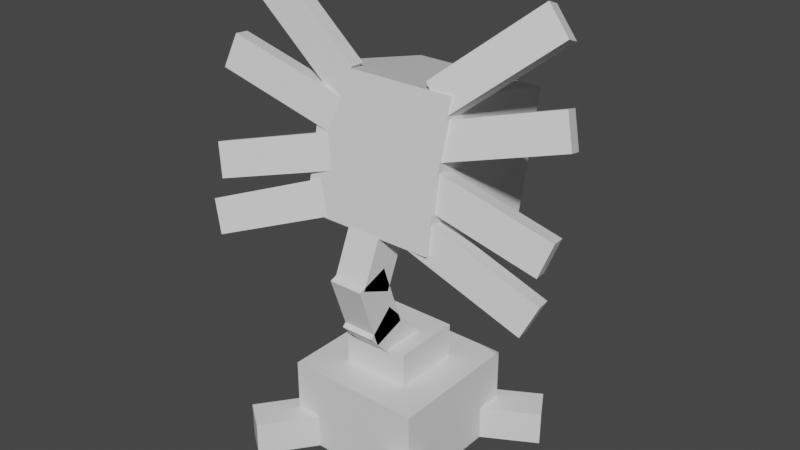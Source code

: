 # Source: cradily.blend  (saved by Blender 2.81.16; exported with 4.5.12 LTS)
import bpy
from mathutils import Matrix  # noqa: F401  (used for matrix-valued properties, if any)

bpy.ops.wm.read_factory_settings(use_empty=True)
scene = bpy.context.scene
scene.name = 'Scene'

# ---- collections
col_collection = bpy.data.collections.new('Collection'); scene.collection.children.link(col_collection)

# ---- materials (node trees are filled in below, after node groups)
mat_default_obj = bpy.data.materials.new('Default OBJ')
mat_default_obj.use_transparent_shadow = False

# ---- material node trees
mat_default_obj.use_nodes = True; mat_default_obj.node_tree.nodes.clear()
_N = mat_default_obj.node_tree.nodes; _L = mat_default_obj.node_tree.links
n0 = _N.new('ShaderNodeOutputMaterial'); n0.name = 'Material Output'; n0.location = (300, 300)
n1 = _N.new('ShaderNodeBsdfPrincipled'); n1.name = 'Principled BSDF'; n1.location = (10, 300)
n1.distribution = 'GGX'
n1.subsurface_method = 'BURLEY'
n1.inputs[3].default_value = 1.45
n1.inputs[27].default_value = (0.0, 0.0, 0.0, 1.0)
n1.inputs[28].default_value = 1.0
_L.new(n1.outputs[0], n0.inputs[0])
n0.is_active_output = True

# ---- world
world_world = bpy.data.worlds.new('World'); scene.world = world_world
world_world.use_nodes = True; world_world.node_tree.nodes.clear()
_N = world_world.node_tree.nodes; _L = world_world.node_tree.links
n0 = _N.new('ShaderNodeOutputWorld'); n0.name = 'World Output'; n0.location = (300, 300)
n1 = _N.new('ShaderNodeBackground'); n1.name = 'Background'; n1.location = (10, 300)
n1.inputs[0].default_value = (0.05088, 0.05088, 0.05088, 1.0)
_L.new(n1.outputs[0], n0.inputs[0])
n0.is_active_output = True
world_world.color = (0.05088, 0.05088, 0.05088)
world_world.use_sun_shadow = False
world_world.sun_shadow_jitter_overblur = 0.0

# ---- meshes
me_body2 = bpy.data.meshes.new('Body2')
me_body2.from_pydata([(0.125, -0.0625, -0.125), (-0.125, -0.0625, -0.125), (-0.125, 0.0625, -0.125), (0.125, 0.0625, -0.125), (-0.125, -0.0625, 0.125), (0.125, -0.0625, 0.125), (0.125, 0.0625, 0.125), (-0.125, 0.0625, 0.125)], [], [(0, 1, 2, 3), (4, 5, 6, 7), (3, 2, 7, 6), (5, 4, 1, 0), (5, 0, 3, 6), (1, 4, 7, 2)])
_uv = me_body2.uv_layers.new(name='UVMap')
_uv.uv.foreach_set('vector', [0.0625, 0.2812, 0.125, 0.2812, 0.125, 0.3438, 0.0625, 0.3438, 0.1875, 0.2812, 0.25, 0.2812, 0.25, 0.3438, 0.1875, 0.3438, 0.0625, 0.3438, 0.125, 0.3438, 0.125, 0.4688, 0.0625, 0.4688, 0.125, 0.3438, 0.1875, 0.3438, 0.1875, 0.4688, 0.125, 0.4688, 0.0, 0.2812, 0.0625, 0.2812, 0.0625, 0.3438, 0.0, 0.3438, 0.125, 0.2812, 0.1875, 0.2812, 0.1875, 0.3438, 0.125, 0.3438])
me_body2.materials.append(mat_default_obj)
me_body2.use_remesh_fix_poles = True
me_body2.use_remesh_preserve_attributes = False
me_body2.use_mirror_vertex_groups = False
me_body2.update()
me_root4 = bpy.data.meshes.new('root4')
me_root4.from_pydata([(0.1249, -0.0625, 0.06277), (-0.0247, -0.0625, -0.1376), (-0.0247, 0.0625, -0.1376), (0.1249, 0.0625, 0.06277), (-0.1249, -0.0625, -0.06277), (0.0247, -0.0625, 0.1376), (0.0247, 0.0625, 0.1376), (-0.1249, 0.0625, -0.06277)], [], [(0, 1, 2, 3), (4, 5, 6, 7), (3, 2, 7, 6), (5, 4, 1, 0), (5, 0, 3, 6), (1, 4, 7, 2)])
_uv = me_root4.uv_layers.new(name='UVMap')
_uv.uv.foreach_set('vector', [0.03125, 0.875, 0.09375, 0.875, 0.09375, 0.9375, 0.03125, 0.9375, 0.125, 0.875, 0.1875, 0.875, 0.1875, 0.9375, 0.125, 0.9375, 0.03125, 0.9375, 0.09375, 0.9375, 0.09375, 1.0, 0.03125, 1.0, 0.09375, 0.9375, 0.1562, 0.9375, 0.1562, 1.0, 0.09375, 1.0, 0.0, 0.875, 0.03125, 0.875, 0.03125, 0.9375, 0.0, 0.9375, 0.09375, 0.875, 0.125, 0.875, 0.125, 0.9375, 0.09375, 0.9375])
me_root4.materials.append(mat_default_obj)
me_root4.use_remesh_fix_poles = True
me_root4.use_remesh_preserve_attributes = False
me_root4.use_mirror_vertex_groups = False
me_root4.update()
me_neck3 = bpy.data.meshes.new('neck3')
me_neck3.from_pydata([(0.0625, -0.1395, -0.007638), (-0.0625, -0.1395, -0.007638), (-0.0625, 0.08984, -0.1071), (0.0625, 0.08984, -0.1071), (-0.0625, -0.08984, 0.1071), (0.0625, -0.08984, 0.1071), (0.0625, 0.1395, 0.007639), (-0.0625, 0.1395, 0.007639)], [], [(0, 1, 2, 3), (4, 5, 6, 7), (3, 2, 7, 6), (5, 4, 1, 0), (5, 0, 3, 6), (1, 4, 7, 2)])
_uv = me_neck3.uv_layers.new(name='UVMap')
_uv.uv.foreach_set('vector', [0.5312, 0.8125, 0.5625, 0.8125, 0.5625, 0.9375, 0.5312, 0.9375, 0.5938, 0.8125, 0.625, 0.8125, 0.625, 0.9375, 0.5938, 0.9375, 0.5312, 0.9375, 0.5625, 0.9375, 0.5625, 1.0, 0.5312, 1.0, 0.5625, 0.9375, 0.5938, 0.9375, 0.5938, 1.0, 0.5625, 1.0, 0.5, 0.8125, 0.5312, 0.8125, 0.5312, 0.9375, 0.5, 0.9375, 0.5625, 0.8125, 0.5938, 0.8125, 0.5938, 0.9375, 0.5625, 0.9375])
me_neck3.materials.append(mat_default_obj)
me_neck3.use_remesh_fix_poles = True
me_neck3.use_remesh_preserve_attributes = False
me_neck3.use_mirror_vertex_groups = False
me_neck3.update()
me_head = bpy.data.meshes.new('Head')
me_head.from_pydata([(0.25, -0.1515, -0.4024), (-0.25, -0.1515, -0.4024), (-0.25, 0.3367, -0.51), (0.25, 0.3367, -0.51), (-0.25, -0.04389, 0.08589), (0.25, -0.04389, 0.08589), (0.25, 0.4444, -0.02175), (-0.25, 0.4444, -0.02175)], [], [(0, 1, 2, 3), (4, 5, 6, 7), (3, 2, 7, 6), (5, 4, 1, 0), (5, 0, 3, 6), (1, 4, 7, 2)])
_uv = me_head.uv_layers.new(name='UVMap')
_uv.uv.foreach_set('vector', [0.625, 0.0, 0.75, 0.0, 0.75, 0.25, 0.625, 0.25, 0.875, 0.0, 1.0, 0.0, 1.0, 0.25, 0.875, 0.25, 0.625, 0.25, 0.75, 0.25, 0.75, 0.5, 0.625, 0.5, 0.75, 0.25, 0.875, 0.25, 0.875, 0.5, 0.75, 0.5, 0.5, 0.0, 0.625, 0.0, 0.625, 0.25, 0.5, 0.25, 0.75, 0.0, 0.875, 0.0, 0.875, 0.25, 0.75, 0.25])
me_head.materials.append(mat_default_obj)
me_head.use_remesh_fix_poles = True
me_head.use_remesh_preserve_attributes = False
me_head.use_mirror_vertex_groups = False
me_head.update()
me_tentacle3 = bpy.data.meshes.new('Tentacle3')
me_tentacle3.from_pydata([(0.1091, -0.1992, -0.03396), (-0.2039, 0.1054, -0.007965), (-0.1186, 0.1947, -0.02765), (0.1944, -0.1099, -0.05364), (-0.1944, 0.1099, 0.05364), (0.1186, -0.1947, 0.02765), (0.2039, -0.1054, 0.007965), (-0.1091, 0.1992, 0.03396)], [], [(0, 1, 2, 3), (4, 5, 6, 7), (3, 2, 7, 6), (5, 4, 1, 0), (5, 0, 3, 6), (1, 4, 7, 2)])
_uv = me_tentacle3.uv_layers.new(name='UVMap')
_uv.uv.foreach_set('vector', [0.01562, 0.09375, 0.125, 0.09375, 0.125, 0.1562, 0.01562, 0.1562, 0.1406, 0.09375, 0.25, 0.09375, 0.25, 0.1562, 0.1406, 0.1562, 0.01562, 0.1562, 0.125, 0.1562, 0.125, 0.1875, 0.01562, 0.1875, 0.125, 0.1562, 0.2344, 0.1562, 0.2344, 0.1875, 0.125, 0.1875, 0.0, 0.09375, 0.01562, 0.09375, 0.01562, 0.1562, 0.0, 0.1562, 0.125, 0.09375, 0.1406, 0.09375, 0.1406, 0.1562, 0.125, 0.1562])
me_tentacle3.materials.append(mat_default_obj)
me_tentacle3.use_remesh_fix_poles = True
me_tentacle3.use_remesh_preserve_attributes = False
me_tentacle3.use_mirror_vertex_groups = False
me_tentacle3.update()
me_tentacle5 = bpy.data.meshes.new('Tentacle5')
me_tentacle5.from_pydata([(0.1792, -0.1353, -0.04804), (-0.2291, 0.009508, 0.01318), (-0.1916, 0.126, -0.0125), (0.2167, -0.01887, -0.07371), (-0.2167, 0.01887, 0.07372), (0.1916, -0.126, 0.0125), (0.2291, -0.009508, -0.01318), (-0.1792, 0.1353, 0.04804)], [], [(0, 1, 2, 3), (4, 5, 6, 7), (3, 2, 7, 6), (5, 4, 1, 0), (5, 0, 3, 6), (1, 4, 7, 2)])
_uv = me_tentacle5.uv_layers.new(name='UVMap')
_uv.uv.foreach_set('vector', [0.01562, 0.09375, 0.125, 0.09375, 0.125, 0.1562, 0.01562, 0.1562, 0.1406, 0.09375, 0.25, 0.09375, 0.25, 0.1562, 0.1406, 0.1562, 0.01562, 0.1562, 0.125, 0.1562, 0.125, 0.1875, 0.01562, 0.1875, 0.125, 0.1562, 0.2344, 0.1562, 0.2344, 0.1875, 0.125, 0.1875, 0.0, 0.09375, 0.01562, 0.09375, 0.01562, 0.1562, 0.0, 0.1562, 0.125, 0.09375, 0.1406, 0.09375, 0.1406, 0.1562, 0.125, 0.1562])
me_tentacle5.materials.append(mat_default_obj)
me_tentacle5.use_remesh_fix_poles = True
me_tentacle5.use_remesh_preserve_attributes = False
me_tentacle5.use_mirror_vertex_groups = False
me_tentacle5.update()
me_tentacle7 = bpy.data.meshes.new('Tentacle7')
me_tentacle7.from_pydata([(0.2167, -0.01388, -0.07481), (-0.1916, -0.1195, 0.04162), (-0.2291, -0.003087, 0.01595), (0.1792, 0.1026, -0.1005), (-0.1792, -0.1026, 0.1005), (0.2291, 0.003087, -0.01595), (0.1916, 0.1195, -0.04163), (-0.2167, 0.01388, 0.07481)], [], [(0, 1, 2, 3), (4, 5, 6, 7), (3, 2, 7, 6), (5, 4, 1, 0), (5, 0, 3, 6), (1, 4, 7, 2)])
_uv = me_tentacle7.uv_layers.new(name='UVMap')
_uv.uv.foreach_set('vector', [0.01562, 0.09375, 0.125, 0.09375, 0.125, 0.1562, 0.01562, 0.1562, 0.1406, 0.09375, 0.25, 0.09375, 0.25, 0.1562, 0.1406, 0.1562, 0.01562, 0.1562, 0.125, 0.1562, 0.125, 0.1875, 0.01562, 0.1875, 0.125, 0.1562, 0.2344, 0.1562, 0.2344, 0.1875, 0.125, 0.1875, 0.0, 0.09375, 0.01562, 0.09375, 0.01562, 0.1562, 0.0, 0.1562, 0.125, 0.09375, 0.1406, 0.09375, 0.1406, 0.1562, 0.125, 0.1562])
me_tentacle7.materials.append(mat_default_obj)
me_tentacle7.use_remesh_fix_poles = True
me_tentacle7.use_remesh_preserve_attributes = False
me_tentacle7.use_mirror_vertex_groups = False
me_tentacle7.update()
me_tentacle1 = bpy.data.meshes.new('Tentacle1')
me_tentacle1.from_pydata([(0.2152, 0.008189, -0.07968), (-0.1774, -0.1384, 0.04578), (-0.2271, -0.0264, 0.02109), (0.1655, 0.1202, -0.1044), (-0.1655, -0.1202, 0.1044), (0.2271, 0.0264, -0.02109), (0.1774, 0.1384, -0.04578), (-0.2152, -0.008189, 0.07968)], [], [(0, 1, 2, 3), (4, 5, 6, 7), (3, 2, 7, 6), (5, 4, 1, 0), (5, 0, 3, 6), (1, 4, 7, 2)])
_uv = me_tentacle1.uv_layers.new(name='UVMap')
_uv.uv.foreach_set('vector', [0.01562, 0.09375, 0.125, 0.09375, 0.125, 0.1562, 0.01562, 0.1562, 0.1406, 0.09375, 0.25, 0.09375, 0.25, 0.1562, 0.1406, 0.1562, 0.01562, 0.1562, 0.125, 0.1562, 0.125, 0.1875, 0.01562, 0.1875, 0.125, 0.1562, 0.2344, 0.1562, 0.2344, 0.1875, 0.125, 0.1875, 0.0, 0.09375, 0.01562, 0.09375, 0.01562, 0.1562, 0.0, 0.1562, 0.125, 0.09375, 0.1406, 0.09375, 0.1406, 0.1562, 0.125, 0.1562])
me_tentacle1.materials.append(mat_default_obj)
me_tentacle1.use_remesh_fix_poles = True
me_tentacle1.use_remesh_preserve_attributes = False
me_tentacle1.use_mirror_vertex_groups = False
me_tentacle1.update()
me_tentacle2 = bpy.data.meshes.new('Tentacle2')
me_tentacle2.from_pydata([(0.1655, -0.1529, -0.04416), (-0.2271, 0.03282, 0.008037), (-0.1774, 0.1448, -0.01665), (0.2152, -0.04093, -0.06885), (-0.2152, 0.04093, 0.06885), (0.1774, -0.1448, 0.01665), (0.2271, -0.03282, -0.008037), (-0.1655, 0.1529, 0.04416)], [], [(0, 1, 2, 3), (4, 5, 6, 7), (3, 2, 7, 6), (5, 4, 1, 0), (5, 0, 3, 6), (1, 4, 7, 2)])
_uv = me_tentacle2.uv_layers.new(name='UVMap')
_uv.uv.foreach_set('vector', [0.01562, 0.09375, 0.125, 0.09375, 0.125, 0.1562, 0.01562, 0.1562, 0.1406, 0.09375, 0.25, 0.09375, 0.25, 0.1562, 0.1406, 0.1562, 0.01562, 0.1562, 0.125, 0.1562, 0.125, 0.1875, 0.01562, 0.1875, 0.125, 0.1562, 0.2344, 0.1562, 0.2344, 0.1875, 0.125, 0.1875, 0.0, 0.09375, 0.01562, 0.09375, 0.01562, 0.1562, 0.0, 0.1562, 0.125, 0.09375, 0.1406, 0.09375, 0.1406, 0.1562, 0.125, 0.1562])
me_tentacle2.materials.append(mat_default_obj)
me_tentacle2.use_remesh_fix_poles = True
me_tentacle2.use_remesh_preserve_attributes = False
me_tentacle2.use_mirror_vertex_groups = False
me_tentacle2.update()
me_tentacle4 = bpy.data.meshes.new('Tentacle4')
me_tentacle4.from_pydata([(0.1944, 0.07717, -0.09489), (-0.1186, -0.1883, 0.05677), (-0.2039, -0.09898, 0.03709), (0.1091, 0.1664, -0.1146), (-0.1091, -0.1664, 0.1146), (0.2039, 0.09898, -0.03709), (0.1186, 0.1883, -0.05677), (-0.1944, -0.07717, 0.09489)], [], [(0, 1, 2, 3), (4, 5, 6, 7), (3, 2, 7, 6), (5, 4, 1, 0), (5, 0, 3, 6), (1, 4, 7, 2)])
_uv = me_tentacle4.uv_layers.new(name='UVMap')
_uv.uv.foreach_set('vector', [0.01562, 0.09375, 0.125, 0.09375, 0.125, 0.1562, 0.01562, 0.1562, 0.1406, 0.09375, 0.25, 0.09375, 0.25, 0.1562, 0.1406, 0.1562, 0.01562, 0.1562, 0.125, 0.1562, 0.125, 0.1875, 0.01562, 0.1875, 0.125, 0.1562, 0.2344, 0.1562, 0.2344, 0.1875, 0.125, 0.1875, 0.0, 0.09375, 0.01562, 0.09375, 0.01562, 0.1562, 0.0, 0.1562, 0.125, 0.09375, 0.1406, 0.09375, 0.1406, 0.1562, 0.125, 0.1562])
me_tentacle4.materials.append(mat_default_obj)
me_tentacle4.use_remesh_fix_poles = True
me_tentacle4.use_remesh_preserve_attributes = False
me_tentacle4.use_mirror_vertex_groups = False
me_tentacle4.update()
me_tentacle6 = bpy.data.meshes.new('Tentacle6')
me_tentacle6.from_pydata([(0.2167, -0.01388, -0.07481), (-0.1916, -0.1195, 0.04163), (-0.2291, -0.003087, 0.01595), (0.1792, 0.1026, -0.1005), (-0.1792, -0.1026, 0.1005), (0.2291, 0.003087, -0.01595), (0.1916, 0.1195, -0.04162), (-0.2167, 0.01388, 0.07481)], [], [(0, 1, 2, 3), (4, 5, 6, 7), (3, 2, 7, 6), (5, 4, 1, 0), (5, 0, 3, 6), (1, 4, 7, 2)])
_uv = me_tentacle6.uv_layers.new(name='UVMap')
_uv.uv.foreach_set('vector', [0.01562, 0.09375, 0.125, 0.09375, 0.125, 0.1562, 0.01562, 0.1562, 0.1406, 0.09375, 0.25, 0.09375, 0.25, 0.1562, 0.1406, 0.1562, 0.01562, 0.1562, 0.125, 0.1562, 0.125, 0.1875, 0.01562, 0.1875, 0.125, 0.1562, 0.2344, 0.1562, 0.2344, 0.1875, 0.125, 0.1875, 0.0, 0.09375, 0.01562, 0.09375, 0.01562, 0.1562, 0.0, 0.1562, 0.125, 0.09375, 0.1406, 0.09375, 0.1406, 0.1562, 0.125, 0.1562])
me_tentacle6.materials.append(mat_default_obj)
me_tentacle6.use_remesh_fix_poles = True
me_tentacle6.use_remesh_preserve_attributes = False
me_tentacle6.use_mirror_vertex_groups = False
me_tentacle6.update()
me_tentacle8 = bpy.data.meshes.new('Tentacle8')
me_tentacle8.from_pydata([(0.1792, -0.1353, -0.04804), (-0.2291, 0.009508, 0.01318), (-0.1916, 0.126, -0.0125), (0.2167, -0.01887, -0.07372), (-0.2167, 0.01887, 0.07371), (0.1916, -0.126, 0.0125), (0.2291, -0.009508, -0.01318), (-0.1792, 0.1353, 0.04804)], [], [(0, 1, 2, 3), (4, 5, 6, 7), (3, 2, 7, 6), (5, 4, 1, 0), (5, 0, 3, 6), (1, 4, 7, 2)])
_uv = me_tentacle8.uv_layers.new(name='UVMap')
_uv.uv.foreach_set('vector', [0.01562, 0.09375, 0.125, 0.09375, 0.125, 0.1562, 0.01562, 0.1562, 0.1406, 0.09375, 0.25, 0.09375, 0.25, 0.1562, 0.1406, 0.1562, 0.01562, 0.1562, 0.125, 0.1562, 0.125, 0.1875, 0.01562, 0.1875, 0.125, 0.1562, 0.2344, 0.1562, 0.2344, 0.1875, 0.125, 0.1875, 0.0, 0.09375, 0.01562, 0.09375, 0.01562, 0.1562, 0.0, 0.1562, 0.125, 0.09375, 0.1406, 0.09375, 0.1406, 0.1562, 0.125, 0.1562])
me_tentacle8.materials.append(mat_default_obj)
me_tentacle8.use_remesh_fix_poles = True
me_tentacle8.use_remesh_preserve_attributes = False
me_tentacle8.use_mirror_vertex_groups = False
me_tentacle8.update()
me_root2 = bpy.data.meshes.new('root2')
me_root2.from_pydata([(0.0247, -0.0625, -0.1376), (-0.1249, -0.0625, 0.06277), (-0.1249, 0.0625, 0.06277), (0.0247, 0.0625, -0.1376), (-0.0247, -0.0625, 0.1376), (0.1249, -0.0625, -0.06277), (0.1249, 0.0625, -0.06277), (-0.0247, 0.0625, 0.1376)], [], [(0, 1, 2, 3), (4, 5, 6, 7), (3, 2, 7, 6), (5, 4, 1, 0), (5, 0, 3, 6), (1, 4, 7, 2)])
_uv = me_root2.uv_layers.new(name='UVMap')
_uv.uv.foreach_set('vector', [0.03125, 0.875, 0.09375, 0.875, 0.09375, 0.9375, 0.03125, 0.9375, 0.125, 0.875, 0.1875, 0.875, 0.1875, 0.9375, 0.125, 0.9375, 0.03125, 0.9375, 0.09375, 0.9375, 0.09375, 1.0, 0.03125, 1.0, 0.09375, 0.9375, 0.1562, 0.9375, 0.1562, 1.0, 0.09375, 1.0, 0.0, 0.875, 0.03125, 0.875, 0.03125, 0.9375, 0.0, 0.9375, 0.09375, 0.875, 0.125, 0.875, 0.125, 0.9375, 0.09375, 0.9375])
me_root2.materials.append(mat_default_obj)
me_root2.use_remesh_fix_poles = True
me_root2.use_remesh_preserve_attributes = False
me_root2.use_mirror_vertex_groups = False
me_root2.update()
me_root3 = bpy.data.meshes.new('root3')
me_root3.from_pydata([(0.07737, -0.0625, -0.1164), (-0.1395, -0.0625, 0.00794), (-0.1395, 0.0625, 0.00794), (0.07737, 0.0625, -0.1164), (-0.07736, -0.0625, 0.1164), (0.1395, -0.0625, -0.00794), (0.1395, 0.0625, -0.00794), (-0.07736, 0.0625, 0.1164)], [], [(0, 1, 2, 3), (4, 5, 6, 7), (3, 2, 7, 6), (5, 4, 1, 0), (5, 0, 3, 6), (1, 4, 7, 2)])
_uv = me_root3.uv_layers.new(name='UVMap')
_uv.uv.foreach_set('vector', [0.03125, 0.875, 0.09375, 0.875, 0.09375, 0.9375, 0.03125, 0.9375, 0.125, 0.875, 0.1875, 0.875, 0.1875, 0.9375, 0.125, 0.9375, 0.03125, 0.9375, 0.09375, 0.9375, 0.09375, 1.0, 0.03125, 1.0, 0.09375, 0.9375, 0.1562, 0.9375, 0.1562, 1.0, 0.09375, 1.0, 0.0, 0.875, 0.03125, 0.875, 0.03125, 0.9375, 0.0, 0.9375, 0.09375, 0.875, 0.125, 0.875, 0.125, 0.9375, 0.09375, 0.9375])
me_root3.materials.append(mat_default_obj)
me_root3.use_remesh_fix_poles = True
me_root3.use_remesh_preserve_attributes = False
me_root3.use_mirror_vertex_groups = False
me_root3.update()
me_neck = bpy.data.meshes.new('neck')
me_neck.from_pydata([(0.0625, -0.0497, -0.1306), (-0.0625, -0.0497, -0.1306), (-0.0625, 0.1343, 0.03861), (0.0625, 0.1343, 0.03861), (-0.0625, -0.1343, -0.03861), (0.0625, -0.1343, -0.03861), (0.0625, 0.0497, 0.1306), (-0.0625, 0.0497, 0.1306)], [], [(0, 1, 2, 3), (4, 5, 6, 7), (3, 2, 7, 6), (5, 4, 1, 0), (5, 0, 3, 6), (1, 4, 7, 2)])
_uv = me_neck.uv_layers.new(name='UVMap')
_uv.uv.foreach_set('vector', [0.5312, 0.8125, 0.5625, 0.8125, 0.5625, 0.9375, 0.5312, 0.9375, 0.5938, 0.8125, 0.625, 0.8125, 0.625, 0.9375, 0.5938, 0.9375, 0.5312, 0.9375, 0.5625, 0.9375, 0.5625, 1.0, 0.5312, 1.0, 0.5625, 0.9375, 0.5938, 0.9375, 0.5938, 1.0, 0.5625, 1.0, 0.5, 0.8125, 0.5312, 0.8125, 0.5312, 0.9375, 0.5, 0.9375, 0.5625, 0.8125, 0.5938, 0.8125, 0.5938, 0.9375, 0.5625, 0.9375])
me_neck.materials.append(mat_default_obj)
me_neck.use_remesh_fix_poles = True
me_neck.use_remesh_preserve_attributes = False
me_neck.use_mirror_vertex_groups = False
me_neck.update()
me_neck2 = bpy.data.meshes.new('neck2')
me_neck2.from_pydata([(0.0625, -0.09754, -0.1001), (-0.0625, -0.09754, -0.1001), (-0.0625, 0.1386, -0.01798), (0.0625, 0.1386, -0.01798), (-0.0625, -0.1386, 0.01798), (0.0625, -0.1386, 0.01798), (0.0625, 0.09754, 0.1001), (-0.0625, 0.09754, 0.1001)], [], [(0, 1, 2, 3), (4, 5, 6, 7), (3, 2, 7, 6), (5, 4, 1, 0), (5, 0, 3, 6), (1, 4, 7, 2)])
_uv = me_neck2.uv_layers.new(name='UVMap')
_uv.uv.foreach_set('vector', [0.5312, 0.8125, 0.5625, 0.8125, 0.5625, 0.9375, 0.5312, 0.9375, 0.5938, 0.8125, 0.625, 0.8125, 0.625, 0.9375, 0.5938, 0.9375, 0.5312, 0.9375, 0.5625, 0.9375, 0.5625, 1.0, 0.5312, 1.0, 0.5625, 0.9375, 0.5938, 0.9375, 0.5938, 1.0, 0.5625, 1.0, 0.5, 0.8125, 0.5312, 0.8125, 0.5312, 0.9375, 0.5, 0.9375, 0.5625, 0.8125, 0.5938, 0.8125, 0.5938, 0.9375, 0.5625, 0.9375])
me_neck2.materials.append(mat_default_obj)
me_neck2.use_remesh_fix_poles = True
me_neck2.use_remesh_preserve_attributes = False
me_neck2.use_mirror_vertex_groups = False
me_neck2.update()
me_root1 = bpy.data.meshes.new('root1')
me_root1.from_pydata([(0.1395, -0.0625, 0.007941), (-0.07736, -0.0625, -0.1164), (-0.07736, 0.0625, -0.1164), (0.1395, 0.0625, 0.007941), (-0.1395, -0.0625, -0.007941), (0.07736, -0.0625, 0.1164), (0.07736, 0.0625, 0.1164), (-0.1395, 0.0625, -0.007941)], [], [(0, 1, 2, 3), (4, 5, 6, 7), (3, 2, 7, 6), (5, 4, 1, 0), (5, 0, 3, 6), (1, 4, 7, 2)])
_uv = me_root1.uv_layers.new(name='UVMap')
_uv.uv.foreach_set('vector', [0.03125, 0.875, 0.09375, 0.875, 0.09375, 0.9375, 0.03125, 0.9375, 0.125, 0.875, 0.1875, 0.875, 0.1875, 0.9375, 0.125, 0.9375, 0.03125, 0.9375, 0.09375, 0.9375, 0.09375, 1.0, 0.03125, 1.0, 0.09375, 0.9375, 0.1562, 0.9375, 0.1562, 1.0, 0.09375, 1.0, 0.0, 0.875, 0.03125, 0.875, 0.03125, 0.9375, 0.0, 0.9375, 0.09375, 0.875, 0.125, 0.875, 0.125, 0.9375, 0.09375, 0.9375])
me_root1.materials.append(mat_default_obj)
me_root1.use_remesh_fix_poles = True
me_root1.use_remesh_preserve_attributes = False
me_root1.use_mirror_vertex_groups = False
me_root1.update()
me_body = bpy.data.meshes.new('Body')
me_body.from_pydata([(0.25, -0.1562, -0.25), (-0.25, -0.1562, -0.25), (-0.25, 0.1562, -0.25), (0.25, 0.1562, -0.25), (-0.25, -0.1562, 0.25), (0.25, -0.1562, 0.25), (0.25, 0.1562, 0.25), (-0.25, 0.1562, 0.25)], [], [(0, 1, 2, 3), (4, 5, 6, 7), (3, 2, 7, 6), (5, 4, 1, 0), (5, 0, 3, 6), (1, 4, 7, 2)])
_uv = me_body.uv_layers.new(name='UVMap')
_uv.uv.foreach_set('vector', [0.125, 0.4688, 0.25, 0.4688, 0.25, 0.625, 0.125, 0.625, 0.375, 0.4688, 0.5, 0.4688, 0.5, 0.625, 0.375, 0.625, 0.125, 0.625, 0.25, 0.625, 0.25, 0.875, 0.125, 0.875, 0.25, 0.625, 0.375, 0.625, 0.375, 0.875, 0.25, 0.875, 0.0, 0.4688, 0.125, 0.4688, 0.125, 0.625, 0.0, 0.625, 0.25, 0.4688, 0.375, 0.4688, 0.375, 0.625, 0.25, 0.625])
me_body.materials.append(mat_default_obj)
me_body.use_remesh_fix_poles = True
me_body.use_remesh_preserve_attributes = False
me_body.use_mirror_vertex_groups = False
me_body.update()

# ---- objects
ob_body2 = bpy.data.objects.new('Body2', me_body2)
ob_root4 = bpy.data.objects.new('root4', me_root4)
ob_neck3 = bpy.data.objects.new('neck3', me_neck3)
ob_head = bpy.data.objects.new('Head', me_head)
ob_tentacle3 = bpy.data.objects.new('Tentacle3', me_tentacle3)
ob_tentacle5 = bpy.data.objects.new('Tentacle5', me_tentacle5)
ob_tentacle7 = bpy.data.objects.new('Tentacle7', me_tentacle7)
ob_tentacle1 = bpy.data.objects.new('Tentacle1', me_tentacle1)
ob_tentacle2 = bpy.data.objects.new('Tentacle2', me_tentacle2)
ob_tentacle4 = bpy.data.objects.new('Tentacle4', me_tentacle4)
ob_tentacle6 = bpy.data.objects.new('Tentacle6', me_tentacle6)
ob_tentacle8 = bpy.data.objects.new('Tentacle8', me_tentacle8)
ob_root2 = bpy.data.objects.new('root2', me_root2)
ob_root3 = bpy.data.objects.new('root3', me_root3)
ob_neck = bpy.data.objects.new('neck', me_neck)
ob_neck2 = bpy.data.objects.new('neck2', me_neck2)
ob_root1 = bpy.data.objects.new('root1', me_root1)
ob_body = bpy.data.objects.new('Body', me_body)

# ---- transforms, parenting, visibility, modifiers, constraints
ob_body2.parent = ob_body
ob_body2.matrix_parent_inverse = Matrix(((1.0, 0.0, 0.0, -0.0), (0.0, -1.629e-07, 1.0, -0.1728), (0.0, -1.0, -1.629e-07, 0.0625), (-0.0, 0.0, -0.0, 1.0)))
ob_body2.location = (0.0, 0.0625, 0.3915)
ob_body2.rotation_euler = (1.571, -0.0, 0.0)
ob_body2.lineart.crease_threshold = 0.0
ob_root4.parent = ob_body
ob_root4.matrix_parent_inverse = Matrix(((1.0, 0.0, 0.0, -0.0), (0.0, -1.629e-07, 1.0, -0.1728), (0.0, -1.0, -1.629e-07, 0.0625), (-0.0, 0.0, -0.0, 1.0)))
ob_root4.location = (0.2623, -0.2252, 0.07903)
ob_root4.rotation_euler = (1.571, -0.0, 0.0)
ob_root4.lineart.crease_threshold = 0.0
ob_neck3.parent = ob_neck2
ob_neck3.matrix_parent_inverse = Matrix(((1.0, 0.0, 0.0, -0.0), (0.0, -1.629e-07, 1.0, -0.6346), (-0.0, -1.0, -1.629e-07, -0.1035), (-0.0, 0.0, -0.0, 1.0)))
ob_neck3.location = (0.0, -0.07529, 0.8187)
ob_neck3.rotation_euler = (1.571, -0.0, 0.0)
ob_neck3.lineart.crease_threshold = 0.0
ob_head.parent = ob_neck3
ob_head.matrix_parent_inverse = Matrix(((1.0, 0.0, 0.0, -0.0), (0.0, -1.629e-07, 1.0, -0.8187), (-0.0, -1.0, -1.629e-07, -0.07529), (-0.0, 0.0, -0.0, 1.0)))
ob_head.location = (0.0, -0.02558, 0.9334)
ob_head.rotation_euler = (1.571, -0.0, 0.0)
ob_head.lineart.crease_threshold = 0.0
ob_tentacle3.parent = ob_head
ob_tentacle3.matrix_parent_inverse = Matrix(((1.0, 0.0, 0.0, -0.0), (0.0, -1.629e-07, 1.0, -0.9334), (-0.0, -1.0, -1.629e-07, -0.02558), (-0.0, 0.0, -0.0, 1.0)))
ob_tentacle3.location = (-0.3392, 0.00667, 1.488)
ob_tentacle3.rotation_euler = (1.571, -0.0, 0.0)
ob_tentacle3.lineart.crease_threshold = 0.0
ob_tentacle5.parent = ob_head
ob_tentacle5.matrix_parent_inverse = Matrix(((1.0, 0.0, 0.0, -0.0), (0.0, -1.629e-07, 1.0, -0.9334), (-0.0, -1.0, -1.629e-07, -0.02558), (-0.0, 0.0, -0.0, 1.0)))
ob_tentacle5.location = (-0.3854, -0.03731, 1.289)
ob_tentacle5.rotation_euler = (1.571, -0.0, 0.0)
ob_tentacle5.lineart.crease_threshold = 0.0
ob_tentacle7.parent = ob_head
ob_tentacle7.matrix_parent_inverse = Matrix(((1.0, 0.0, 0.0, -0.0), (0.0, -1.629e-07, 1.0, -0.9334), (-0.0, -1.0, -1.629e-07, -0.02558), (-0.0, 0.0, -0.0, 1.0)))
ob_tentacle7.location = (-0.3854, -0.091, 1.045)
ob_tentacle7.rotation_euler = (1.571, -0.0, 0.0)
ob_tentacle7.lineart.crease_threshold = 0.0
ob_tentacle1.parent = ob_head
ob_tentacle1.matrix_parent_inverse = Matrix(((1.0, 0.0, 0.0, -0.0), (0.0, -1.629e-07, 1.0, -0.9334), (-0.0, -1.0, -1.629e-07, -0.02558), (-0.0, 0.0, -0.0, 1.0)))
ob_tentacle1.location = (-0.3779, -0.129, 0.8729)
ob_tentacle1.rotation_euler = (1.571, -0.0, 0.0)
ob_tentacle1.lineart.crease_threshold = 0.0
ob_tentacle2.parent = ob_head
ob_tentacle2.matrix_parent_inverse = Matrix(((1.0, 0.0, 0.0, -0.0), (0.0, -1.629e-07, 1.0, -0.9334), (-0.0, -1.0, -1.629e-07, -0.02558), (-0.0, 0.0, -0.0, 1.0)))
ob_tentacle2.location = (0.3898, -0.04129, 0.8483)
ob_tentacle2.rotation_euler = (1.571, -0.0, 0.0)
ob_tentacle2.lineart.crease_threshold = 0.0
ob_tentacle4.parent = ob_head
ob_tentacle4.matrix_parent_inverse = Matrix(((1.0, 0.0, 0.0, -0.0), (0.0, -1.629e-07, 1.0, -0.9334), (-0.0, -1.0, -1.629e-07, -0.02558), (-0.0, 0.0, -0.0, 1.0)))
ob_tentacle4.location = (0.3487, 0.09741, 1.477)
ob_tentacle4.rotation_euler = (1.571, -0.0, 0.0)
ob_tentacle4.lineart.crease_threshold = 0.0
ob_tentacle6.parent = ob_head
ob_tentacle6.matrix_parent_inverse = Matrix(((1.0, 0.0, 0.0, -0.0), (0.0, -1.629e-07, 1.0, -0.9334), (-0.0, -1.0, -1.629e-07, -0.02558), (-0.0, 0.0, -0.0, 1.0)))
ob_tentacle6.location = (0.3978, 0.05235, 1.273)
ob_tentacle6.rotation_euler = (1.571, -0.0, 0.0)
ob_tentacle6.lineart.crease_threshold = 0.0
ob_tentacle8.parent = ob_head
ob_tentacle8.matrix_parent_inverse = Matrix(((1.0, 0.0, 0.0, -0.0), (0.0, -1.629e-07, 1.0, -0.9334), (-0.0, -1.0, -1.629e-07, -0.02558), (-0.0, 0.0, -0.0, 1.0)))
ob_tentacle8.location = (0.3978, -0.003007, 1.022)
ob_tentacle8.rotation_euler = (1.571, -0.0, 0.0)
ob_tentacle8.lineart.crease_threshold = 0.0
ob_root2.parent = ob_body
ob_root2.matrix_parent_inverse = Matrix(((1.0, 0.0, 0.0, -0.0), (0.0, -1.629e-07, 1.0, -0.1728), (0.0, -1.0, -1.629e-07, 0.0625), (-0.0, 0.0, -0.0, 1.0)))
ob_root2.location = (-0.2623, -0.2252, 0.07903)
ob_root2.rotation_euler = (1.571, -0.0, 0.0)
ob_root2.lineart.crease_threshold = 0.0
ob_root3.parent = ob_body
ob_root3.matrix_parent_inverse = Matrix(((1.0, 0.0, 0.0, -0.0), (0.0, -1.629e-07, 1.0, -0.1728), (0.0, -1.0, -1.629e-07, 0.0625), (-0.0, 0.0, -0.0, 1.0)))
ob_root3.location = (0.2959, 0.3122, 0.07903)
ob_root3.rotation_euler = (1.571, -0.0, 0.0)
ob_root3.lineart.crease_threshold = 0.0
ob_neck.parent = ob_body2
ob_neck.matrix_parent_inverse = Matrix(((1.0, 0.0, 0.0, -0.0), (0.0, -1.629e-07, 1.0, -0.3915), (0.0, -1.0, -1.629e-07, 0.0625), (-0.0, 0.0, -0.0, 1.0)))
ob_neck.location = (0.0, -0.02212, 0.4835)
ob_neck.rotation_euler = (1.571, -0.0, 0.0)
ob_neck.lineart.crease_threshold = 0.0
ob_neck2.parent = ob_neck
ob_neck2.matrix_parent_inverse = Matrix(((1.0, 0.0, 0.0, -0.0), (0.0, -1.629e-07, 1.0, -0.4835), (-0.0, -1.0, -1.629e-07, -0.02212), (-0.0, 0.0, -0.0, 1.0)))
ob_neck2.location = (0.0, -0.1035, 0.6346)
ob_neck2.rotation_euler = (1.571, -0.0, 0.0)
ob_neck2.lineart.crease_threshold = 0.0
ob_root1.parent = ob_body
ob_root1.matrix_parent_inverse = Matrix(((1.0, 0.0, 0.0, -0.0), (0.0, -1.629e-07, 1.0, -0.1728), (0.0, -1.0, -1.629e-07, 0.0625), (-0.0, 0.0, -0.0, 1.0)))
ob_root1.location = (-0.2959, 0.3122, 0.07903)
ob_root1.rotation_euler = (1.571, -0.0, 0.0)
ob_root1.lineart.crease_threshold = 0.0
ob_body.location = (0.0, 0.0625, 0.1728)
ob_body.rotation_euler = (1.571, -0.0, 0.0)
ob_body.lineart.crease_threshold = 0.0

# ---- collection membership
col_collection.objects.link(ob_body2)
col_collection.objects.link(ob_root4)
col_collection.objects.link(ob_neck3)
col_collection.objects.link(ob_head)
col_collection.objects.link(ob_tentacle3)
col_collection.objects.link(ob_tentacle5)
col_collection.objects.link(ob_tentacle7)
col_collection.objects.link(ob_tentacle1)
col_collection.objects.link(ob_tentacle2)
col_collection.objects.link(ob_tentacle4)
col_collection.objects.link(ob_tentacle6)
col_collection.objects.link(ob_tentacle8)
col_collection.objects.link(ob_root2)
col_collection.objects.link(ob_root3)
col_collection.objects.link(ob_neck)
col_collection.objects.link(ob_neck2)
col_collection.objects.link(ob_root1)
col_collection.objects.link(ob_body)

# ---- scene / render settings (as saved in the file)
scene.frame_start = 1; scene.frame_end = 250; scene.frame_set(1)
scene.render.engine = 'BLENDER_EEVEE_NEXT'
scene.cycles.use_denoising = False
scene.cycles.samples = 128
scene.cycles.sampling_pattern = 'TABULATED_SOBOL'
scene.cycles.use_adaptive_sampling = False
scene.cycles.use_light_tree = False
scene.view_settings.view_transform = 'Filmic'
bpy.context.view_layer.update()

# ---- added for rendering (the .blend has no active camera and no usable light): camera, sun
cam_auto = bpy.data.cameras.new('AutoCamera')
cam_auto.lens = 50.0
cam_auto.sensor_width = 36.0
cam_auto.clip_end = 1000.0
ob_auto_camera = bpy.data.objects.new('AutoCamera', cam_auto)
scene.collection.objects.link(ob_auto_camera)
ob_auto_camera.location = (2.08561, -2.43443, 2.51557)
ob_auto_camera.rotation_euler = (1.09748, -7.21219e-08, 0.694738)
scene.camera = ob_auto_camera
light_auto_sun = bpy.data.lights.new('AutoSun', 'SUN')
light_auto_sun.energy = 3.0
light_auto_sun.angle = 0.0523599
ob_auto_sun = bpy.data.objects.new('AutoSun', light_auto_sun)
scene.collection.objects.link(ob_auto_sun)
ob_auto_sun.rotation_euler = (0.872665, 0.174533, 0.523599)
bpy.context.view_layer.update()
